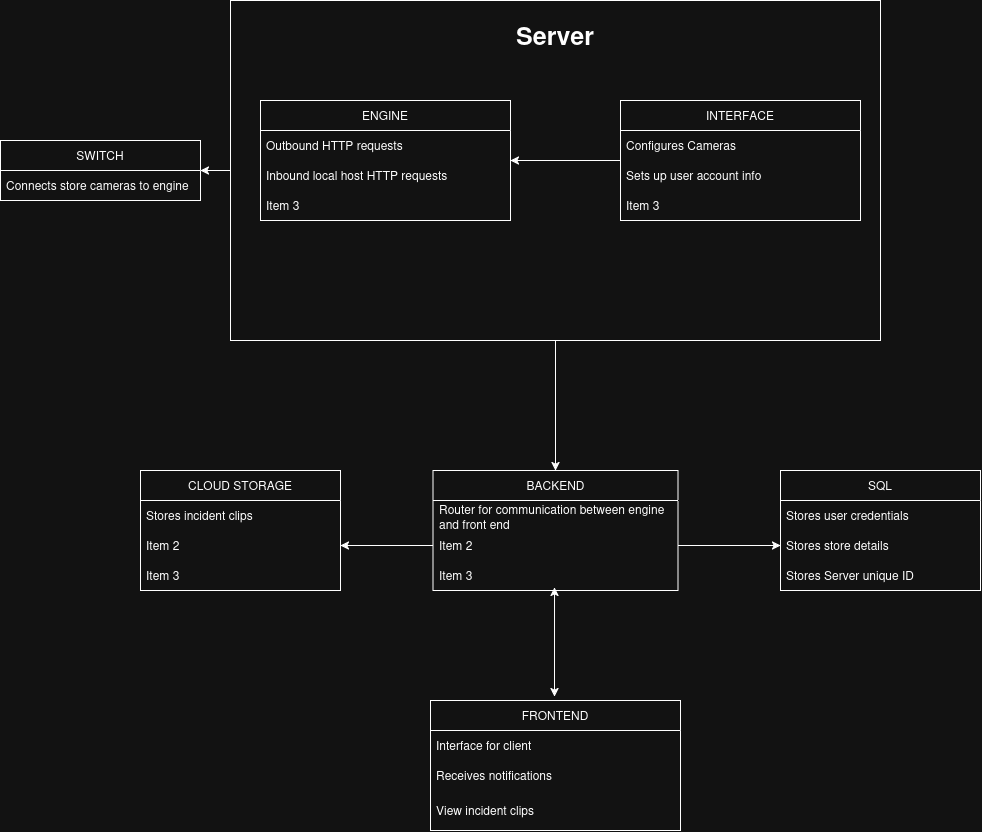

The diagram above was exported from draw.io. Its source (the exported page's mxGraphModel, read from the mxfile embedded in the PNG):
<mxGraphModel dx="1334" dy="837" grid="1" gridSize="10" guides="1" tooltips="1" connect="1" arrows="1" fold="1" page="1" pageScale="1" pageWidth="850" pageHeight="1100" math="0" shadow="0">
  <root>
    <mxCell id="0" />
    <mxCell id="1" parent="0" />
    <mxCell id="cvXhgKdS-hoTHdw-EfEG-20" edge="1" parent="1" source="cvXhgKdS-hoTHdw-EfEG-3" style="edgeStyle=orthogonalEdgeStyle;rounded=0;orthogonalLoop=1;jettySize=auto;html=1;">
      <mxGeometry relative="1" as="geometry">
        <mxPoint x="220" y="310" as="targetPoint" />
      </mxGeometry>
    </mxCell>
    <mxCell id="cvXhgKdS-hoTHdw-EfEG-37" edge="1" parent="1" source="cvXhgKdS-hoTHdw-EfEG-3" style="edgeStyle=orthogonalEdgeStyle;rounded=0;orthogonalLoop=1;jettySize=auto;html=1;entryX=0.5;entryY=0;entryDx=0;entryDy=0;" target="cvXhgKdS-hoTHdw-EfEG-21">
      <mxGeometry relative="1" as="geometry" />
    </mxCell>
    <mxCell id="cvXhgKdS-hoTHdw-EfEG-3" parent="1" style="rounded=0;whiteSpace=wrap;html=1;" value="" vertex="1">
      <mxGeometry height="340" width="650" x="250" y="140" as="geometry" />
    </mxCell>
    <mxCell id="cvXhgKdS-hoTHdw-EfEG-4" parent="1" style="swimlane;fontStyle=0;childLayout=stackLayout;horizontal=1;startSize=30;horizontalStack=0;resizeParent=1;resizeParentMax=0;resizeLast=0;collapsible=1;marginBottom=0;whiteSpace=wrap;html=1;" value="ENGINE" vertex="1">
      <mxGeometry height="120" width="250" x="280" y="240" as="geometry" />
    </mxCell>
    <mxCell id="cvXhgKdS-hoTHdw-EfEG-5" parent="cvXhgKdS-hoTHdw-EfEG-4" style="text;strokeColor=none;fillColor=none;align=left;verticalAlign=middle;spacingLeft=4;spacingRight=4;overflow=hidden;points=[[0,0.5],[1,0.5]];portConstraint=eastwest;rotatable=0;whiteSpace=wrap;html=1;" value="Outbound HTTP requests" vertex="1">
      <mxGeometry height="30" width="250" y="30" as="geometry" />
    </mxCell>
    <mxCell id="cvXhgKdS-hoTHdw-EfEG-6" parent="cvXhgKdS-hoTHdw-EfEG-4" style="text;strokeColor=none;fillColor=none;align=left;verticalAlign=middle;spacingLeft=4;spacingRight=4;overflow=hidden;points=[[0,0.5],[1,0.5]];portConstraint=eastwest;rotatable=0;whiteSpace=wrap;html=1;" value="Inbound local host HTTP requests" vertex="1">
      <mxGeometry height="30" width="250" y="60" as="geometry" />
    </mxCell>
    <mxCell id="cvXhgKdS-hoTHdw-EfEG-7" parent="cvXhgKdS-hoTHdw-EfEG-4" style="text;strokeColor=none;fillColor=none;align=left;verticalAlign=middle;spacingLeft=4;spacingRight=4;overflow=hidden;points=[[0,0.5],[1,0.5]];portConstraint=eastwest;rotatable=0;whiteSpace=wrap;html=1;" value="Item 3" vertex="1">
      <mxGeometry height="30" width="250" y="90" as="geometry" />
    </mxCell>
    <mxCell id="cvXhgKdS-hoTHdw-EfEG-8" parent="1" style="swimlane;fontStyle=0;childLayout=stackLayout;horizontal=1;startSize=30;horizontalStack=0;resizeParent=1;resizeParentMax=0;resizeLast=0;collapsible=1;marginBottom=0;whiteSpace=wrap;html=1;" value="&lt;div&gt;INTERFACE&lt;/div&gt;" vertex="1">
      <mxGeometry height="120" width="240" x="640" y="240" as="geometry" />
    </mxCell>
    <mxCell id="cvXhgKdS-hoTHdw-EfEG-9" parent="cvXhgKdS-hoTHdw-EfEG-8" style="text;strokeColor=none;fillColor=none;align=left;verticalAlign=middle;spacingLeft=4;spacingRight=4;overflow=hidden;points=[[0,0.5],[1,0.5]];portConstraint=eastwest;rotatable=0;whiteSpace=wrap;html=1;" value="Configures Cameras" vertex="1">
      <mxGeometry height="30" width="240" y="30" as="geometry" />
    </mxCell>
    <mxCell id="cvXhgKdS-hoTHdw-EfEG-10" parent="cvXhgKdS-hoTHdw-EfEG-8" style="text;strokeColor=none;fillColor=none;align=left;verticalAlign=middle;spacingLeft=4;spacingRight=4;overflow=hidden;points=[[0,0.5],[1,0.5]];portConstraint=eastwest;rotatable=0;whiteSpace=wrap;html=1;" value="Sets up user account info" vertex="1">
      <mxGeometry height="30" width="240" y="60" as="geometry" />
    </mxCell>
    <mxCell id="cvXhgKdS-hoTHdw-EfEG-11" parent="cvXhgKdS-hoTHdw-EfEG-8" style="text;strokeColor=none;fillColor=none;align=left;verticalAlign=middle;spacingLeft=4;spacingRight=4;overflow=hidden;points=[[0,0.5],[1,0.5]];portConstraint=eastwest;rotatable=0;whiteSpace=wrap;html=1;" value="Item 3" vertex="1">
      <mxGeometry height="30" width="240" y="90" as="geometry" />
    </mxCell>
    <mxCell id="cvXhgKdS-hoTHdw-EfEG-13" edge="1" parent="1" source="cvXhgKdS-hoTHdw-EfEG-10" style="edgeStyle=orthogonalEdgeStyle;rounded=0;orthogonalLoop=1;jettySize=auto;html=1;entryX=1;entryY=0.5;entryDx=0;entryDy=0;" target="cvXhgKdS-hoTHdw-EfEG-4">
      <mxGeometry relative="1" as="geometry">
        <Array as="points">
          <mxPoint x="620" y="300" />
          <mxPoint x="620" y="300" />
        </Array>
      </mxGeometry>
    </mxCell>
    <mxCell id="cvXhgKdS-hoTHdw-EfEG-14" parent="1" style="text;html=1;whiteSpace=wrap;strokeColor=none;fillColor=none;align=center;verticalAlign=middle;rounded=0;" value="&lt;b&gt;&lt;font style=&quot;font-size: 25px;&quot;&gt;Server&lt;/font&gt;&lt;/b&gt;" vertex="1">
      <mxGeometry height="50" width="100" x="525" y="150" as="geometry" />
    </mxCell>
    <mxCell id="cvXhgKdS-hoTHdw-EfEG-16" parent="1" style="swimlane;fontStyle=0;childLayout=stackLayout;horizontal=1;startSize=30;horizontalStack=0;resizeParent=1;resizeParentMax=0;resizeLast=0;collapsible=1;marginBottom=0;whiteSpace=wrap;html=1;" value="&lt;div&gt;SWITCH&lt;/div&gt;" vertex="1">
      <mxGeometry height="60" width="200" x="20" y="280" as="geometry" />
    </mxCell>
    <mxCell id="cvXhgKdS-hoTHdw-EfEG-17" parent="cvXhgKdS-hoTHdw-EfEG-16" style="text;strokeColor=none;fillColor=none;align=left;verticalAlign=middle;spacingLeft=4;spacingRight=4;overflow=hidden;points=[[0,0.5],[1,0.5]];portConstraint=eastwest;rotatable=0;whiteSpace=wrap;html=1;" value="Connects store cameras to engine" vertex="1">
      <mxGeometry height="30" width="200" y="30" as="geometry" />
    </mxCell>
    <mxCell id="cvXhgKdS-hoTHdw-EfEG-21" parent="1" style="swimlane;fontStyle=0;childLayout=stackLayout;horizontal=1;startSize=30;horizontalStack=0;resizeParent=1;resizeParentMax=0;resizeLast=0;collapsible=1;marginBottom=0;whiteSpace=wrap;html=1;" value="BACKEND" vertex="1">
      <mxGeometry height="120" width="245" x="452.5" y="610" as="geometry" />
    </mxCell>
    <mxCell id="cvXhgKdS-hoTHdw-EfEG-22" parent="cvXhgKdS-hoTHdw-EfEG-21" style="text;strokeColor=none;fillColor=none;align=left;verticalAlign=middle;spacingLeft=4;spacingRight=4;overflow=hidden;points=[[0,0.5],[1,0.5]];portConstraint=eastwest;rotatable=0;whiteSpace=wrap;html=1;" value="Router for communication between engine and front end" vertex="1">
      <mxGeometry height="30" width="245" y="30" as="geometry" />
    </mxCell>
    <mxCell id="cvXhgKdS-hoTHdw-EfEG-23" parent="cvXhgKdS-hoTHdw-EfEG-21" style="text;strokeColor=none;fillColor=none;align=left;verticalAlign=middle;spacingLeft=4;spacingRight=4;overflow=hidden;points=[[0,0.5],[1,0.5]];portConstraint=eastwest;rotatable=0;whiteSpace=wrap;html=1;" value="Item 2" vertex="1">
      <mxGeometry height="30" width="245" y="60" as="geometry" />
    </mxCell>
    <mxCell id="cvXhgKdS-hoTHdw-EfEG-24" parent="cvXhgKdS-hoTHdw-EfEG-21" style="text;strokeColor=none;fillColor=none;align=left;verticalAlign=middle;spacingLeft=4;spacingRight=4;overflow=hidden;points=[[0,0.5],[1,0.5]];portConstraint=eastwest;rotatable=0;whiteSpace=wrap;html=1;" value="Item 3" vertex="1">
      <mxGeometry height="30" width="245" y="90" as="geometry" />
    </mxCell>
    <mxCell id="cvXhgKdS-hoTHdw-EfEG-25" parent="1" style="swimlane;fontStyle=0;childLayout=stackLayout;horizontal=1;startSize=30;horizontalStack=0;resizeParent=1;resizeParentMax=0;resizeLast=0;collapsible=1;marginBottom=0;whiteSpace=wrap;html=1;" value="FRONTEND" vertex="1">
      <mxGeometry height="130" width="250" x="450" y="840" as="geometry" />
    </mxCell>
    <mxCell id="cvXhgKdS-hoTHdw-EfEG-26" parent="cvXhgKdS-hoTHdw-EfEG-25" style="text;strokeColor=none;fillColor=none;align=left;verticalAlign=middle;spacingLeft=4;spacingRight=4;overflow=hidden;points=[[0,0.5],[1,0.5]];portConstraint=eastwest;rotatable=0;whiteSpace=wrap;html=1;" value="Interface for client" vertex="1">
      <mxGeometry height="30" width="250" y="30" as="geometry" />
    </mxCell>
    <mxCell id="cvXhgKdS-hoTHdw-EfEG-27" parent="cvXhgKdS-hoTHdw-EfEG-25" style="text;strokeColor=none;fillColor=none;align=left;verticalAlign=middle;spacingLeft=4;spacingRight=4;overflow=hidden;points=[[0,0.5],[1,0.5]];portConstraint=eastwest;rotatable=0;whiteSpace=wrap;html=1;" value="Receives notifications" vertex="1">
      <mxGeometry height="30" width="250" y="60" as="geometry" />
    </mxCell>
    <mxCell id="cvXhgKdS-hoTHdw-EfEG-28" parent="cvXhgKdS-hoTHdw-EfEG-25" style="text;strokeColor=none;fillColor=none;align=left;verticalAlign=middle;spacingLeft=4;spacingRight=4;overflow=hidden;points=[[0,0.5],[1,0.5]];portConstraint=eastwest;rotatable=0;whiteSpace=wrap;html=1;" value="View incident clips" vertex="1">
      <mxGeometry height="40" width="250" y="90" as="geometry" />
    </mxCell>
    <mxCell id="cvXhgKdS-hoTHdw-EfEG-29" parent="1" style="swimlane;fontStyle=0;childLayout=stackLayout;horizontal=1;startSize=30;horizontalStack=0;resizeParent=1;resizeParentMax=0;resizeLast=0;collapsible=1;marginBottom=0;whiteSpace=wrap;html=1;" value="CLOUD STORAGE" vertex="1">
      <mxGeometry height="120" width="200" x="160" y="610" as="geometry" />
    </mxCell>
    <mxCell id="cvXhgKdS-hoTHdw-EfEG-30" parent="cvXhgKdS-hoTHdw-EfEG-29" style="text;strokeColor=none;fillColor=none;align=left;verticalAlign=middle;spacingLeft=4;spacingRight=4;overflow=hidden;points=[[0,0.5],[1,0.5]];portConstraint=eastwest;rotatable=0;whiteSpace=wrap;html=1;" value="Stores incident clips" vertex="1">
      <mxGeometry height="30" width="200" y="30" as="geometry" />
    </mxCell>
    <mxCell id="cvXhgKdS-hoTHdw-EfEG-31" parent="cvXhgKdS-hoTHdw-EfEG-29" style="text;strokeColor=none;fillColor=none;align=left;verticalAlign=middle;spacingLeft=4;spacingRight=4;overflow=hidden;points=[[0,0.5],[1,0.5]];portConstraint=eastwest;rotatable=0;whiteSpace=wrap;html=1;" value="Item 2" vertex="1">
      <mxGeometry height="30" width="200" y="60" as="geometry" />
    </mxCell>
    <mxCell id="cvXhgKdS-hoTHdw-EfEG-32" parent="cvXhgKdS-hoTHdw-EfEG-29" style="text;strokeColor=none;fillColor=none;align=left;verticalAlign=middle;spacingLeft=4;spacingRight=4;overflow=hidden;points=[[0,0.5],[1,0.5]];portConstraint=eastwest;rotatable=0;whiteSpace=wrap;html=1;" value="Item 3" vertex="1">
      <mxGeometry height="30" width="200" y="90" as="geometry" />
    </mxCell>
    <mxCell id="cvXhgKdS-hoTHdw-EfEG-33" parent="1" style="swimlane;fontStyle=0;childLayout=stackLayout;horizontal=1;startSize=30;horizontalStack=0;resizeParent=1;resizeParentMax=0;resizeLast=0;collapsible=1;marginBottom=0;whiteSpace=wrap;html=1;" value="&lt;div&gt;SQL&lt;/div&gt;" vertex="1">
      <mxGeometry height="120" width="200" x="800" y="610" as="geometry" />
    </mxCell>
    <mxCell id="cvXhgKdS-hoTHdw-EfEG-34" parent="cvXhgKdS-hoTHdw-EfEG-33" style="text;strokeColor=none;fillColor=none;align=left;verticalAlign=middle;spacingLeft=4;spacingRight=4;overflow=hidden;points=[[0,0.5],[1,0.5]];portConstraint=eastwest;rotatable=0;whiteSpace=wrap;html=1;" value="Stores user credentials" vertex="1">
      <mxGeometry height="30" width="200" y="30" as="geometry" />
    </mxCell>
    <mxCell id="cvXhgKdS-hoTHdw-EfEG-35" parent="cvXhgKdS-hoTHdw-EfEG-33" style="text;strokeColor=none;fillColor=none;align=left;verticalAlign=middle;spacingLeft=4;spacingRight=4;overflow=hidden;points=[[0,0.5],[1,0.5]];portConstraint=eastwest;rotatable=0;whiteSpace=wrap;html=1;" value="Stores store details" vertex="1">
      <mxGeometry height="30" width="200" y="60" as="geometry" />
    </mxCell>
    <mxCell id="cvXhgKdS-hoTHdw-EfEG-36" parent="cvXhgKdS-hoTHdw-EfEG-33" style="text;strokeColor=none;fillColor=none;align=left;verticalAlign=middle;spacingLeft=4;spacingRight=4;overflow=hidden;points=[[0,0.5],[1,0.5]];portConstraint=eastwest;rotatable=0;whiteSpace=wrap;html=1;" value="Stores Server unique ID" vertex="1">
      <mxGeometry height="30" width="200" y="90" as="geometry" />
    </mxCell>
    <mxCell id="cvXhgKdS-hoTHdw-EfEG-38" edge="1" parent="1" source="cvXhgKdS-hoTHdw-EfEG-24" style="endArrow=classic;startArrow=classic;html=1;rounded=0;exitX=0.496;exitY=0.9;exitDx=0;exitDy=0;exitPerimeter=0;" value="">
      <mxGeometry height="50" relative="1" width="50" as="geometry">
        <Array as="points" />
        <mxPoint x="520" y="790" as="sourcePoint" />
        <mxPoint x="574" y="836" as="targetPoint" />
      </mxGeometry>
    </mxCell>
    <mxCell id="cvXhgKdS-hoTHdw-EfEG-39" edge="1" parent="1" source="cvXhgKdS-hoTHdw-EfEG-23" style="edgeStyle=orthogonalEdgeStyle;rounded=0;orthogonalLoop=1;jettySize=auto;html=1;" target="cvXhgKdS-hoTHdw-EfEG-35" value="">
      <mxGeometry relative="1" as="geometry" />
    </mxCell>
    <mxCell id="cvXhgKdS-hoTHdw-EfEG-40" edge="1" parent="1" source="cvXhgKdS-hoTHdw-EfEG-23" style="edgeStyle=orthogonalEdgeStyle;rounded=0;orthogonalLoop=1;jettySize=auto;html=1;entryX=1;entryY=0.5;entryDx=0;entryDy=0;" target="cvXhgKdS-hoTHdw-EfEG-31">
      <mxGeometry relative="1" as="geometry" />
    </mxCell>
  </root>
</mxGraphModel>